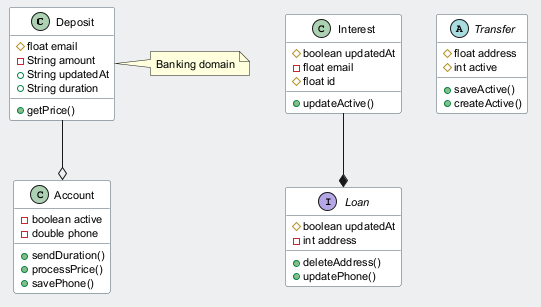

The diagram above was rendered by PlantUML. Its source (embedded in the PNG):
@startuml
skinparam backgroundColor #ECEFF1
skinparam classBackgroundColor #FFFFFF
skinparam classBorderColor #455A64
skinparam defaultFontSize 11
class Deposit {
  #float email
  -String amount
  +String updatedAt
  +String duration
  +getPrice()
}
interface Loan {
  #boolean updatedAt
  -int address
  +deleteAddress()
  +updatePhone()
}
class Account {
  -boolean active
  -double phone
  +sendDuration()
  +processPrice()
  +savePhone()
}
abstract class Transfer {
  #float address
  #int active
  +saveActive()
  +createActive()
}
class Interest {
  #boolean updatedAt
  -float email
  #float id
  +updateActive()
}
Deposit --o Account
Interest --* Loan
note right of Deposit : Banking domain
@enduml